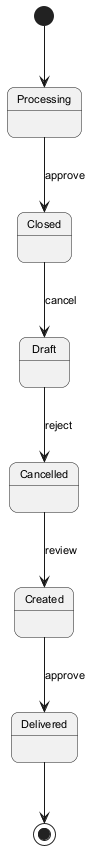

The diagram above was rendered by PlantUML. Its source (embedded in the PNG):
@startuml
skinparam backgroundColor #FFFFFF
skinparam roundCorner 15
skinparam defaultFontSize 11
[*] --> Processing
Processing --> Closed : approve
Closed --> Draft : cancel
Draft --> Cancelled : reject
Cancelled --> Created : review
Created --> Delivered : approve
Delivered --> [*]
@enduml